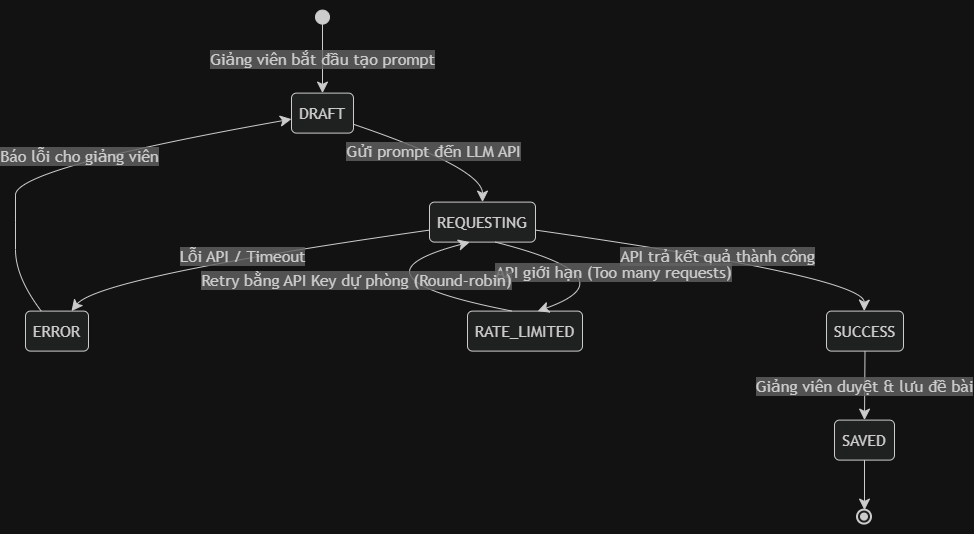

The diagram above was exported from draw.io. Its source (the exported page's mxGraphModel, read from the mxfile embedded in the PNG):
<mxGraphModel dx="2493" dy="1386" grid="1" gridSize="10" guides="1" tooltips="1" connect="1" arrows="1" fold="1" page="1" pageScale="1" pageWidth="850" pageHeight="1100" math="0" shadow="0">
  <root>
    <mxCell id="0" />
    <mxCell id="1" parent="0" />
    <UserObject label="" mermaidData="{&#10;  &quot;data&quot;: &quot;stateDiagram-v2\n    [*] --&gt; DRAFT: Giảng viên bắt đầu tạo prompt\n    DRAFT --&gt; REQUESTING: Gửi prompt đến LLM API\n    REQUESTING --&gt; SUCCESS: API trả kết quả thành công\n    REQUESTING --&gt; RATE_LIMITED: API giới hạn (Too many requests)\n    REQUESTING --&gt; ERROR: Lỗi API / Timeout\n    RATE_LIMITED --&gt; REQUESTING: Retry bằng API Key dự phòng (Round-robin)\n    ERROR --&gt; DRAFT: Báo lỗi cho giảng viên\n    SUCCESS --&gt; SAVED: Giảng viên duyệt &amp; lưu đề bài\n    SAVED --&gt; [*]&quot;,&#10;  &quot;config&quot;: null&#10;}" id="fVkCev846cXuum9AtCJI-229">
      <mxCell connectable="0" parent="1" style="group;transparentBounds=1;editIcon=1;lockedGroup=0;groupPadding=10;" vertex="1">
        <mxGeometry as="geometry" />
      </mxCell>
    </UserObject>
    <UserObject label="" mermaidId="n:root_start" mermaidBaseStyle="ellipse;html=1;fillColor=light-dark(#333333,#cccccc);strokeColor=light-dark(#333333,#cccccc);fontColor=light-dark(#333333,#cccccc);fontFamily=Trebuchet MS,Verdana,Arial,sans-serif;fontSize=16;" mermaidBaseValue="" id="fVkCev846cXuum9AtCJI-230">
      <mxCell parent="fVkCev846cXuum9AtCJI-229" style="ellipse;html=1;fillColor=light-dark(#333333,#cccccc);strokeColor=light-dark(#333333,#cccccc);fontColor=light-dark(#333333,#cccccc);fontFamily=Trebuchet MS,Verdana,Arial,sans-serif;fontSize=16;" vertex="1">
        <mxGeometry height="14" width="14" x="330" y="30" as="geometry" />
      </mxCell>
    </UserObject>
    <UserObject label="DRAFT" mermaidId="n:DRAFT" mermaidBaseStyle="rounded=1;absoluteArcSize=1;arcSize=10;html=1;whiteSpace=wrap;strokeWidth=1;fillColor=light-dark(#ECECFF,#1f2020);strokeColor=light-dark(#9370DB,#cccccc);fontColor=light-dark(#333333,#cccccc);fontFamily=Trebuchet MS,Verdana,Arial,sans-serif;fontSize=16;" mermaidBaseValue="DRAFT" id="fVkCev846cXuum9AtCJI-231">
      <mxCell parent="fVkCev846cXuum9AtCJI-229" style="rounded=1;absoluteArcSize=1;arcSize=10;html=1;whiteSpace=wrap;strokeWidth=1;fillColor=light-dark(#ECECFF,#1f2020);strokeColor=light-dark(#9370DB,#cccccc);fontColor=light-dark(#333333,#cccccc);fontFamily=Trebuchet MS,Verdana,Arial,sans-serif;fontSize=16;" vertex="1">
        <mxGeometry height="40" width="62" x="306" y="113" as="geometry" />
      </mxCell>
    </UserObject>
    <UserObject label="REQUESTING" mermaidId="n:REQUESTING" mermaidBaseStyle="rounded=1;absoluteArcSize=1;arcSize=10;html=1;whiteSpace=wrap;strokeWidth=1;fillColor=light-dark(#ECECFF,#1f2020);strokeColor=light-dark(#9370DB,#cccccc);fontColor=light-dark(#333333,#cccccc);fontFamily=Trebuchet MS,Verdana,Arial,sans-serif;fontSize=16;" mermaidBaseValue="REQUESTING" id="fVkCev846cXuum9AtCJI-232">
      <mxCell parent="fVkCev846cXuum9AtCJI-229" style="rounded=1;absoluteArcSize=1;arcSize=10;html=1;whiteSpace=wrap;strokeWidth=1;fillColor=light-dark(#ECECFF,#1f2020);strokeColor=light-dark(#9370DB,#cccccc);fontColor=light-dark(#333333,#cccccc);fontFamily=Trebuchet MS,Verdana,Arial,sans-serif;fontSize=16;" vertex="1">
        <mxGeometry height="40" width="106" x="444" y="222" as="geometry" />
      </mxCell>
    </UserObject>
    <UserObject label="SUCCESS" mermaidId="n:SUCCESS" mermaidBaseStyle="rounded=1;absoluteArcSize=1;arcSize=10;html=1;whiteSpace=wrap;strokeWidth=1;fillColor=light-dark(#ECECFF,#1f2020);strokeColor=light-dark(#9370DB,#cccccc);fontColor=light-dark(#333333,#cccccc);fontFamily=Trebuchet MS,Verdana,Arial,sans-serif;fontSize=16;" mermaidBaseValue="SUCCESS" id="fVkCev846cXuum9AtCJI-233">
      <mxCell parent="fVkCev846cXuum9AtCJI-229" style="rounded=1;absoluteArcSize=1;arcSize=10;html=1;whiteSpace=wrap;strokeWidth=1;fillColor=light-dark(#ECECFF,#1f2020);strokeColor=light-dark(#9370DB,#cccccc);fontColor=light-dark(#333333,#cccccc);fontFamily=Trebuchet MS,Verdana,Arial,sans-serif;fontSize=16;" vertex="1">
        <mxGeometry height="40" width="77" x="841" y="331" as="geometry" />
      </mxCell>
    </UserObject>
    <UserObject label="RATE_LIMITED" mermaidId="n:RATE_LIMITED" mermaidBaseStyle="rounded=1;absoluteArcSize=1;arcSize=10;html=1;whiteSpace=wrap;strokeWidth=1;fillColor=light-dark(#ECECFF,#1f2020);strokeColor=light-dark(#9370DB,#cccccc);fontColor=light-dark(#333333,#cccccc);fontFamily=Trebuchet MS,Verdana,Arial,sans-serif;fontSize=16;" mermaidBaseValue="RATE_LIMITED" id="fVkCev846cXuum9AtCJI-234">
      <mxCell parent="fVkCev846cXuum9AtCJI-229" style="rounded=1;absoluteArcSize=1;arcSize=10;html=1;whiteSpace=wrap;strokeWidth=1;fillColor=light-dark(#ECECFF,#1f2020);strokeColor=light-dark(#9370DB,#cccccc);fontColor=light-dark(#333333,#cccccc);fontFamily=Trebuchet MS,Verdana,Arial,sans-serif;fontSize=16;" vertex="1">
        <mxGeometry height="40" width="115" x="482" y="331" as="geometry" />
      </mxCell>
    </UserObject>
    <UserObject label="ERROR" mermaidId="n:ERROR" mermaidBaseStyle="rounded=1;absoluteArcSize=1;arcSize=10;html=1;whiteSpace=wrap;strokeWidth=1;fillColor=light-dark(#ECECFF,#1f2020);strokeColor=light-dark(#9370DB,#cccccc);fontColor=light-dark(#333333,#cccccc);fontFamily=Trebuchet MS,Verdana,Arial,sans-serif;fontSize=16;" mermaidBaseValue="ERROR" id="fVkCev846cXuum9AtCJI-235">
      <mxCell parent="fVkCev846cXuum9AtCJI-229" style="rounded=1;absoluteArcSize=1;arcSize=10;html=1;whiteSpace=wrap;strokeWidth=1;fillColor=light-dark(#ECECFF,#1f2020);strokeColor=light-dark(#9370DB,#cccccc);fontColor=light-dark(#333333,#cccccc);fontFamily=Trebuchet MS,Verdana,Arial,sans-serif;fontSize=16;" vertex="1">
        <mxGeometry height="40" width="63" x="40" y="331" as="geometry" />
      </mxCell>
    </UserObject>
    <UserObject label="SAVED" mermaidId="n:SAVED" mermaidBaseStyle="rounded=1;absoluteArcSize=1;arcSize=10;html=1;whiteSpace=wrap;strokeWidth=1;fillColor=light-dark(#ECECFF,#1f2020);strokeColor=light-dark(#9370DB,#cccccc);fontColor=light-dark(#333333,#cccccc);fontFamily=Trebuchet MS,Verdana,Arial,sans-serif;fontSize=16;" mermaidBaseValue="SAVED" id="fVkCev846cXuum9AtCJI-236">
      <mxCell parent="fVkCev846cXuum9AtCJI-229" style="rounded=1;absoluteArcSize=1;arcSize=10;html=1;whiteSpace=wrap;strokeWidth=1;fillColor=light-dark(#ECECFF,#1f2020);strokeColor=light-dark(#9370DB,#cccccc);fontColor=light-dark(#333333,#cccccc);fontFamily=Trebuchet MS,Verdana,Arial,sans-serif;fontSize=16;" vertex="1">
        <mxGeometry height="40" width="60" x="849" y="440" as="geometry" />
      </mxCell>
    </UserObject>
    <UserObject label="" mermaidId="n:root_end" mermaidBaseStyle="ellipse;html=1;fillColor=light-dark(#ECECFF,#1f2020);strokeColor=light-dark(#333333,#cccccc);strokeWidth=2;centerRadius=4;centerColor=light-dark(#9370DB,#cccccc);fontColor=light-dark(#333333,#cccccc);fontFamily=Trebuchet MS,Verdana,Arial,sans-serif;fontSize=16;" mermaidBaseValue="" id="fVkCev846cXuum9AtCJI-237">
      <mxCell parent="fVkCev846cXuum9AtCJI-229" style="ellipse;html=1;fillColor=light-dark(#ECECFF,#1f2020);strokeColor=light-dark(#333333,#cccccc);strokeWidth=2;centerRadius=4;centerColor=light-dark(#9370DB,#cccccc);fontColor=light-dark(#333333,#cccccc);fontFamily=Trebuchet MS,Verdana,Arial,sans-serif;fontSize=16;" vertex="1">
        <mxGeometry height="14" width="14" x="872" y="530" as="geometry" />
      </mxCell>
    </UserObject>
    <UserObject label="Giảng viên bắt đầu tạo prompt" mermaidId="e:root_start-&gt;DRAFT#0" mermaidBaseStyle="curved=1;startArrow=none;endArrow=classic;endSize=9;fillColor=none;strokeColor=light-dark(#333333,#cccccc);html=1;fontSize=16;labelBackgroundColor=#E8E8E88D;fontFamily=Trebuchet MS,Verdana,Arial,sans-serif;fontColor=light-dark(#333333,#cccccc);exitX=0.5;exitY=1;entryX=0.5;entryY=0;" mermaidBaseValue="Giảng viên bắt đầu tạo prompt" id="fVkCev846cXuum9AtCJI-238">
      <mxCell edge="1" parent="fVkCev846cXuum9AtCJI-229" source="fVkCev846cXuum9AtCJI-230" style="curved=1;startArrow=none;endArrow=classic;endSize=9;fillColor=none;strokeColor=light-dark(#333333,#cccccc);html=1;fontSize=16;labelBackgroundColor=#E8E8E88D;fontFamily=Trebuchet MS,Verdana,Arial,sans-serif;fontColor=light-dark(#333333,#cccccc);exitX=0.5;exitY=1;entryX=0.5;entryY=0;rounded=0;" target="fVkCev846cXuum9AtCJI-231">
        <mxGeometry relative="1" as="geometry">
          <Array as="points" />
        </mxGeometry>
      </mxCell>
    </UserObject>
    <UserObject label="Gửi prompt đến LLM API" mermaidId="e:DRAFT-&gt;REQUESTING#0" mermaidBaseStyle="curved=1;startArrow=none;endArrow=classic;endSize=9;fillColor=none;strokeColor=light-dark(#333333,#cccccc);html=1;fontSize=16;labelBackgroundColor=#E8E8E88D;fontFamily=Trebuchet MS,Verdana,Arial,sans-serif;fontColor=light-dark(#333333,#cccccc);exitX=1;exitY=0.78;entryX=0.5;entryY=0;" mermaidBaseValue="Gửi prompt đến LLM API" id="fVkCev846cXuum9AtCJI-239">
      <mxCell edge="1" parent="fVkCev846cXuum9AtCJI-229" source="fVkCev846cXuum9AtCJI-231" style="curved=1;startArrow=none;endArrow=classic;endSize=9;fillColor=none;strokeColor=light-dark(#333333,#cccccc);html=1;fontSize=16;labelBackgroundColor=#E8E8E88D;fontFamily=Trebuchet MS,Verdana,Arial,sans-serif;fontColor=light-dark(#333333,#cccccc);exitX=1;exitY=0.78;entryX=0.5;entryY=0;rounded=0;" target="fVkCev846cXuum9AtCJI-232">
        <mxGeometry relative="1" as="geometry">
          <Array as="points">
            <mxPoint x="497" y="188" />
          </Array>
        </mxGeometry>
      </mxCell>
    </UserObject>
    <UserObject label="API trả kết quả thành công" mermaidId="e:REQUESTING-&gt;SUCCESS#0" mermaidBaseStyle="curved=1;startArrow=none;endArrow=classic;endSize=9;fillColor=none;strokeColor=light-dark(#333333,#cccccc);html=1;fontSize=16;labelBackgroundColor=#E8E8E88D;fontFamily=Trebuchet MS,Verdana,Arial,sans-serif;fontColor=light-dark(#333333,#cccccc);exitX=1;exitY=0.7;entryX=0.49;entryY=0;" mermaidBaseValue="API trả kết quả thành công" id="fVkCev846cXuum9AtCJI-240">
      <mxCell edge="1" parent="fVkCev846cXuum9AtCJI-229" source="fVkCev846cXuum9AtCJI-232" style="curved=1;startArrow=none;endArrow=classic;endSize=9;fillColor=none;strokeColor=light-dark(#333333,#cccccc);html=1;fontSize=16;labelBackgroundColor=#E8E8E88D;fontFamily=Trebuchet MS,Verdana,Arial,sans-serif;fontColor=light-dark(#333333,#cccccc);exitX=1;exitY=0.7;entryX=0.49;entryY=0;rounded=0;" target="fVkCev846cXuum9AtCJI-233">
        <mxGeometry relative="1" as="geometry">
          <Array as="points">
            <mxPoint x="879" y="297" />
          </Array>
        </mxGeometry>
      </mxCell>
    </UserObject>
    <UserObject label="API giới hạn (Too many requests)" mermaidId="e:REQUESTING-&gt;RATE_LIMITED#0" mermaidBaseStyle="curved=1;startArrow=none;endArrow=classic;endSize=9;fillColor=none;strokeColor=light-dark(#333333,#cccccc);html=1;fontSize=16;labelBackgroundColor=#E8E8E88D;fontFamily=Trebuchet MS,Verdana,Arial,sans-serif;fontColor=light-dark(#333333,#cccccc);exitX=0.6226415094339622;exitY=1;entryX=0.6130434782608696;entryY=0;curved=1;exitX=0.62;exitY=1;entryX=0.61;entryY=0;" mermaidBaseValue="API giới hạn (Too many requests)" id="fVkCev846cXuum9AtCJI-241">
      <mxCell edge="1" parent="fVkCev846cXuum9AtCJI-229" source="fVkCev846cXuum9AtCJI-232" style="curved=1;startArrow=none;endArrow=classic;endSize=9;fillColor=none;strokeColor=light-dark(#333333,#cccccc);html=1;fontSize=16;labelBackgroundColor=#E8E8E88D;fontFamily=Trebuchet MS,Verdana,Arial,sans-serif;fontColor=light-dark(#333333,#cccccc);exitX=0.62;exitY=1;entryX=0.61;entryY=0;rounded=0;" target="fVkCev846cXuum9AtCJI-234">
        <mxGeometry relative="1" as="geometry">
          <mxPoint as="offset" />
          <Array as="points">
            <mxPoint x="648" y="297" />
          </Array>
        </mxGeometry>
      </mxCell>
    </UserObject>
    <UserObject label="Lỗi API / Timeout" mermaidId="e:REQUESTING-&gt;ERROR#0" mermaidBaseStyle="curved=1;startArrow=none;endArrow=classic;endSize=9;fillColor=none;strokeColor=light-dark(#333333,#cccccc);html=1;fontSize=16;labelBackgroundColor=#E8E8E88D;fontFamily=Trebuchet MS,Verdana,Arial,sans-serif;fontColor=light-dark(#333333,#cccccc);exitX=0;exitY=0.7;entryX=0.73;entryY=0;" mermaidBaseValue="Lỗi API / Timeout" id="fVkCev846cXuum9AtCJI-242">
      <mxCell edge="1" parent="fVkCev846cXuum9AtCJI-229" source="fVkCev846cXuum9AtCJI-232" style="curved=1;startArrow=none;endArrow=classic;endSize=9;fillColor=none;strokeColor=light-dark(#333333,#cccccc);html=1;fontSize=16;labelBackgroundColor=#E8E8E88D;fontFamily=Trebuchet MS,Verdana,Arial,sans-serif;fontColor=light-dark(#333333,#cccccc);exitX=0;exitY=0.7;entryX=0.73;entryY=0;rounded=0;" target="fVkCev846cXuum9AtCJI-235">
        <mxGeometry relative="1" as="geometry">
          <Array as="points">
            <mxPoint x="113" y="297" />
          </Array>
        </mxGeometry>
      </mxCell>
    </UserObject>
    <UserObject label="Retry bằng API Key dự phòng (Round-robin)" mermaidId="e:RATE_LIMITED-&gt;REQUESTING#0" mermaidBaseStyle="curved=1;startArrow=none;endArrow=classic;endSize=9;fillColor=none;strokeColor=light-dark(#333333,#cccccc);html=1;fontSize=16;labelBackgroundColor=#E8E8E88D;fontFamily=Trebuchet MS,Verdana,Arial,sans-serif;fontColor=light-dark(#333333,#cccccc);exitX=0.3869565217391304;exitY=0;entryX=0.37735849056603776;entryY=1;curved=1;exitX=0.39;exitY=0;entryX=0.38;entryY=1;" mermaidBaseValue="Retry bằng API Key dự phòng (Round-robin)" id="fVkCev846cXuum9AtCJI-243">
      <mxCell edge="1" parent="fVkCev846cXuum9AtCJI-229" source="fVkCev846cXuum9AtCJI-234" style="curved=1;startArrow=none;endArrow=classic;endSize=9;fillColor=none;strokeColor=light-dark(#333333,#cccccc);html=1;fontSize=16;labelBackgroundColor=#E8E8E88D;fontFamily=Trebuchet MS,Verdana,Arial,sans-serif;fontColor=light-dark(#333333,#cccccc);exitX=0.39;exitY=0;entryX=0.38;entryY=1;rounded=0;" target="fVkCev846cXuum9AtCJI-232">
        <mxGeometry relative="1" as="geometry">
          <mxPoint as="offset" />
          <Array as="points">
            <mxPoint x="351" y="297" />
          </Array>
        </mxGeometry>
      </mxCell>
    </UserObject>
    <UserObject label="Báo lỗi cho giảng viên" mermaidId="e:ERROR-&gt;DRAFT#0" mermaidBaseStyle="curved=1;startArrow=none;endArrow=classic;endSize=9;fillColor=none;strokeColor=light-dark(#333333,#cccccc);html=1;fontSize=16;labelBackgroundColor=#E8E8E88D;fontFamily=Trebuchet MS,Verdana,Arial,sans-serif;fontColor=light-dark(#333333,#cccccc);exitX=0.25;exitY=0;entryX=0;entryY=0.65;" mermaidBaseValue="Báo lỗi cho giảng viên" id="fVkCev846cXuum9AtCJI-244">
      <mxCell edge="1" parent="fVkCev846cXuum9AtCJI-229" source="fVkCev846cXuum9AtCJI-235" style="curved=1;startArrow=none;endArrow=classic;endSize=9;fillColor=none;strokeColor=light-dark(#333333,#cccccc);html=1;fontSize=16;labelBackgroundColor=#E8E8E88D;fontFamily=Trebuchet MS,Verdana,Arial,sans-serif;fontColor=light-dark(#333333,#cccccc);exitX=0.25;exitY=0;entryX=0;entryY=0.65;rounded=0;" target="fVkCev846cXuum9AtCJI-231">
        <mxGeometry relative="1" as="geometry">
          <Array as="points">
            <mxPoint x="30" y="297" />
            <mxPoint x="30" y="242" />
            <mxPoint x="30" y="188" />
          </Array>
        </mxGeometry>
      </mxCell>
    </UserObject>
    <UserObject label="Giảng viên duyệt &amp; lưu đề bài" mermaidId="e:SUCCESS-&gt;SAVED#0" mermaidBaseStyle="curved=1;startArrow=none;endArrow=classic;endSize=9;fillColor=none;strokeColor=light-dark(#333333,#cccccc);html=1;fontSize=16;labelBackgroundColor=#E8E8E88D;fontFamily=Trebuchet MS,Verdana,Arial,sans-serif;fontColor=light-dark(#333333,#cccccc);exitX=0.5;exitY=1;entryX=0.5;entryY=0;" mermaidBaseValue="Giảng viên duyệt &amp; lưu đề bài" id="fVkCev846cXuum9AtCJI-245">
      <mxCell edge="1" parent="fVkCev846cXuum9AtCJI-229" source="fVkCev846cXuum9AtCJI-233" style="curved=1;startArrow=none;endArrow=classic;endSize=9;fillColor=none;strokeColor=light-dark(#333333,#cccccc);html=1;fontSize=16;labelBackgroundColor=#E8E8E88D;fontFamily=Trebuchet MS,Verdana,Arial,sans-serif;fontColor=light-dark(#333333,#cccccc);exitX=0.5;exitY=1;entryX=0.5;entryY=0;rounded=0;" target="fVkCev846cXuum9AtCJI-236">
        <mxGeometry relative="1" as="geometry">
          <Array as="points" />
        </mxGeometry>
      </mxCell>
    </UserObject>
    <UserObject label="" mermaidId="e:SAVED-&gt;root_end#0" mermaidBaseStyle="curved=1;startArrow=none;endArrow=classic;endSize=9;fillColor=none;strokeColor=light-dark(#333333,#cccccc);exitX=0.5;exitY=1;entryX=0.5;entryY=0;" mermaidBaseValue="" id="fVkCev846cXuum9AtCJI-246">
      <mxCell edge="1" parent="fVkCev846cXuum9AtCJI-229" source="fVkCev846cXuum9AtCJI-236" style="curved=1;startArrow=none;endArrow=classic;endSize=9;fillColor=none;strokeColor=light-dark(#333333,#cccccc);exitX=0.5;exitY=1;entryX=0.5;entryY=0;rounded=0;" target="fVkCev846cXuum9AtCJI-237">
        <mxGeometry relative="1" as="geometry">
          <Array as="points" />
        </mxGeometry>
      </mxCell>
    </UserObject>
  </root>
</mxGraphModel>